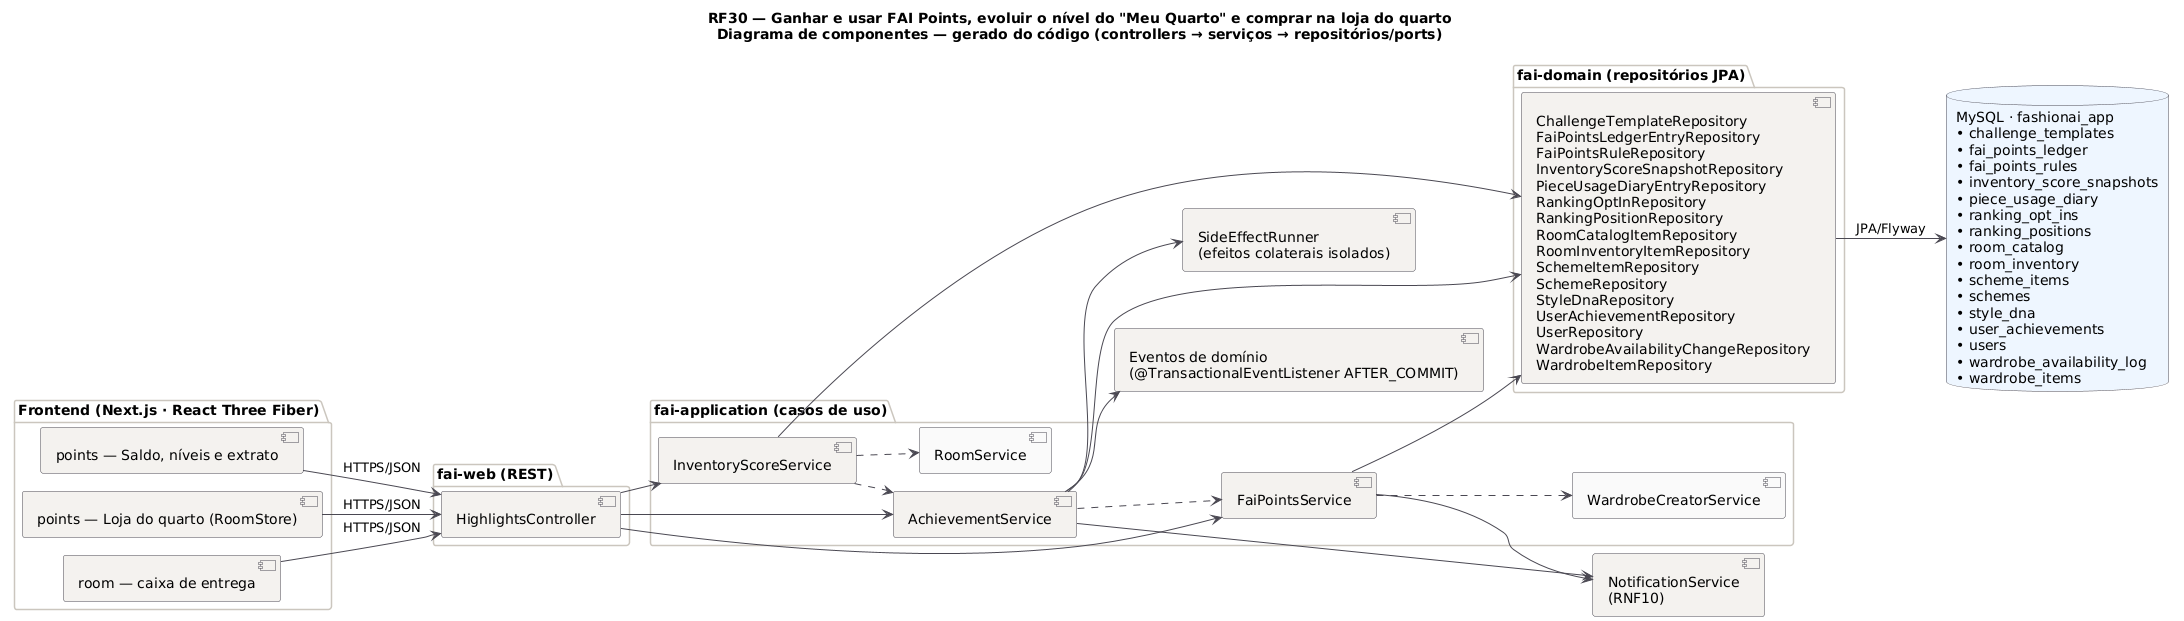

The diagram above was rendered by PlantUML. Its source (embedded in the PNG):
@startuml RF30_Componentes
title RF30 — Ganhar e usar FAI Points, evoluir o nível do "Meu Quarto" e comprar na loja do quarto\nDiagrama de componentes — gerado do código (controllers → serviços → repositórios/ports)
!pragma layout smetana
skinparam backgroundColor #FFFFFF
skinparam component {
  BackgroundColor #F4F2EF
  BorderColor #4A4852
  ArrowColor #4A4852
}
skinparam package {
  BorderColor #CBC6BE
}
skinparam database {
  BackgroundColor #EEF6FF
  BorderColor #4A4852
}
left to right direction

package "Frontend (Next.js · React Three Fiber)" {
  component "points — Saldo, níveis e extrato" as FE0
  component "points — Loja do quarto (RoomStore)" as FE1
  component "room — caixa de entrega" as FE2
}
package "fai-web (REST)" {
  [HighlightsController] as HighlightsController
}
package "fai-application (casos de uso)" {
  [InventoryScoreService] as InventoryScoreService
  [FaiPointsService] as FaiPointsService
  [AchievementService] as AchievementService
  [RoomService] as RoomService #FAFAFA
  [WardrobeCreatorService] as WardrobeCreatorService #FAFAFA
}
package "fai-domain (repositórios JPA)" {
  [ChallengeTemplateRepository\nFaiPointsLedgerEntryRepository\nFaiPointsRuleRepository\nInventoryScoreSnapshotRepository\nPieceUsageDiaryEntryRepository\nRankingOptInRepository\nRankingPositionRepository\nRoomCatalogItemRepository\nRoomInventoryItemRepository\nSchemeItemRepository\nSchemeRepository\nStyleDnaRepository\nUserAchievementRepository\nUserRepository\nWardrobeAvailabilityChangeRepository\nWardrobeItemRepository] as REPOS
}
database "MySQL · fashionai_app\n• challenge_templates\n• fai_points_ledger\n• fai_points_rules\n• inventory_score_snapshots\n• piece_usage_diary\n• ranking_opt_ins\n• ranking_positions\n• room_catalog\n• room_inventory\n• scheme_items\n• schemes\n• style_dna\n• user_achievements\n• users\n• wardrobe_availability_log\n• wardrobe_items" as DB
[Eventos de domínio\n(@TransactionalEventListener AFTER_COMMIT)] as P_events
[NotificationService\n(RNF10)] as P_notif
[SideEffectRunner\n(efeitos colaterais isolados)] as P_side

FE0 --> HighlightsController : HTTPS/JSON
FE1 --> HighlightsController : HTTPS/JSON
FE2 --> HighlightsController : HTTPS/JSON
HighlightsController --> InventoryScoreService
HighlightsController --> FaiPointsService
HighlightsController --> AchievementService
InventoryScoreService ..> RoomService
InventoryScoreService ..> AchievementService
InventoryScoreService --> REPOS
FaiPointsService ..> WardrobeCreatorService
FaiPointsService --> REPOS
FaiPointsService --> P_notif
AchievementService ..> FaiPointsService
AchievementService --> REPOS
AchievementService --> P_notif
AchievementService --> P_events
AchievementService --> P_side
REPOS --> DB : JPA/Flyway
@enduml